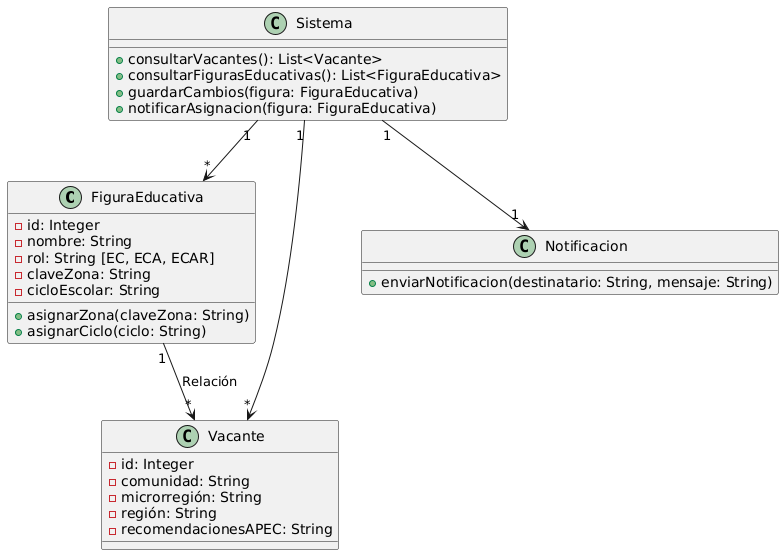

The diagram above was rendered by PlantUML. Its source (embedded in the PNG):
@startuml
class FiguraEducativa {
    - id: Integer
    - nombre: String
    - rol: String [EC, ECA, ECAR]
    - claveZona: String
    - cicloEscolar: String
    + asignarZona(claveZona: String)
    + asignarCiclo(ciclo: String)
}

class Vacante {
    - id: Integer
    - comunidad: String
    - microrregión: String
    - región: String
    - recomendacionesAPEC: String
}

class Sistema {
    + consultarVacantes(): List<Vacante>
    + consultarFigurasEducativas(): List<FiguraEducativa>
    + guardarCambios(figura: FiguraEducativa)
    + notificarAsignacion(figura: FiguraEducativa)
}

class Notificacion {
    + enviarNotificacion(destinatario: String, mensaje: String)
}

FiguraEducativa "1" --> "*" Vacante : Relación
Sistema "1" --> "*" FiguraEducativa
Sistema "1" --> "*" Vacante
Sistema "1" --> "1" Notificacion
@enduml